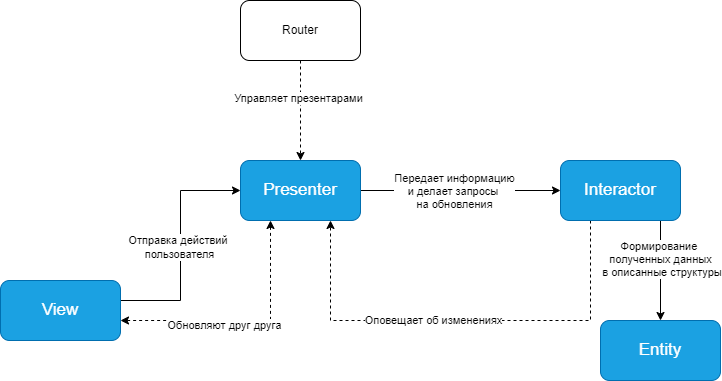

The diagram above was exported from draw.io. Its source (the exported page's mxGraphModel, read from the mxfile embedded in the PNG):
<mxGraphModel dx="1102" dy="865" grid="1" gridSize="10" guides="1" tooltips="1" connect="1" arrows="1" fold="1" page="1" pageScale="1" pageWidth="827" pageHeight="1169" math="0" shadow="0">
  <root>
    <mxCell id="0" />
    <mxCell id="1" parent="0" />
    <mxCell id="FH53yRBcZocDNiwA548k-6" style="edgeStyle=orthogonalEdgeStyle;rounded=0;orthogonalLoop=1;jettySize=auto;html=1;entryX=0;entryY=0.5;entryDx=0;entryDy=0;" parent="1" source="FH53yRBcZocDNiwA548k-1" target="FH53yRBcZocDNiwA548k-2" edge="1">
      <mxGeometry relative="1" as="geometry">
        <Array as="points">
          <mxPoint x="260" y="300" />
          <mxPoint x="260" y="190" />
        </Array>
      </mxGeometry>
    </mxCell>
    <mxCell id="FH53yRBcZocDNiwA548k-7" value="Отправка действий &lt;br&gt;пользователя" style="edgeLabel;html=1;align=center;verticalAlign=middle;resizable=0;points=[];" parent="FH53yRBcZocDNiwA548k-6" vertex="1" connectable="0">
      <mxGeometry x="0.15" y="2" relative="1" as="geometry">
        <mxPoint y="18" as="offset" />
      </mxGeometry>
    </mxCell>
    <mxCell id="FH53yRBcZocDNiwA548k-1" value="View" style="rounded=1;whiteSpace=wrap;html=1;fillColor=#1ba1e2;fontColor=#ffffff;strokeColor=#006EAF;fontSize=17;" parent="1" vertex="1">
      <mxGeometry x="80" y="280" width="120" height="60" as="geometry" />
    </mxCell>
    <mxCell id="FH53yRBcZocDNiwA548k-8" style="edgeStyle=orthogonalEdgeStyle;rounded=0;orthogonalLoop=1;jettySize=auto;html=1;startArrow=classic;startFill=1;dashed=1;exitX=0.25;exitY=1;exitDx=0;exitDy=0;" parent="1" source="FH53yRBcZocDNiwA548k-2" target="FH53yRBcZocDNiwA548k-1" edge="1">
      <mxGeometry relative="1" as="geometry">
        <Array as="points">
          <mxPoint x="350" y="320" />
        </Array>
      </mxGeometry>
    </mxCell>
    <mxCell id="FH53yRBcZocDNiwA548k-9" value="Обновляют друг друга" style="edgeLabel;html=1;align=center;verticalAlign=middle;resizable=0;points=[];" parent="FH53yRBcZocDNiwA548k-8" vertex="1" connectable="0">
      <mxGeometry x="0.1786" y="4" relative="1" as="geometry">
        <mxPoint as="offset" />
      </mxGeometry>
    </mxCell>
    <mxCell id="FH53yRBcZocDNiwA548k-12" style="edgeStyle=orthogonalEdgeStyle;rounded=0;orthogonalLoop=1;jettySize=auto;html=1;entryX=0;entryY=0.5;entryDx=0;entryDy=0;startArrow=none;startFill=0;" parent="1" source="FH53yRBcZocDNiwA548k-2" target="FH53yRBcZocDNiwA548k-3" edge="1">
      <mxGeometry relative="1" as="geometry" />
    </mxCell>
    <mxCell id="FH53yRBcZocDNiwA548k-13" value="Передает информацию&lt;br&gt;и делает запросы &lt;br&gt;на обновления" style="edgeLabel;html=1;align=center;verticalAlign=middle;resizable=0;points=[];" parent="FH53yRBcZocDNiwA548k-12" vertex="1" connectable="0">
      <mxGeometry x="-0.3375" y="2" relative="1" as="geometry">
        <mxPoint x="27" y="2" as="offset" />
      </mxGeometry>
    </mxCell>
    <mxCell id="FH53yRBcZocDNiwA548k-2" value="Presenter" style="rounded=1;whiteSpace=wrap;html=1;fillColor=#1ba1e2;fontColor=#ffffff;strokeColor=#006EAF;fontSize=17;" parent="1" vertex="1">
      <mxGeometry x="320" y="160" width="120" height="60" as="geometry" />
    </mxCell>
    <mxCell id="FH53yRBcZocDNiwA548k-14" style="edgeStyle=orthogonalEdgeStyle;rounded=0;orthogonalLoop=1;jettySize=auto;html=1;entryX=0.5;entryY=0;entryDx=0;entryDy=0;startArrow=none;startFill=0;" parent="1" source="FH53yRBcZocDNiwA548k-3" target="FH53yRBcZocDNiwA548k-4" edge="1">
      <mxGeometry relative="1" as="geometry">
        <Array as="points">
          <mxPoint x="740" y="320" />
        </Array>
      </mxGeometry>
    </mxCell>
    <mxCell id="FH53yRBcZocDNiwA548k-15" value="Формирование &lt;br&gt;полученных данных&lt;br&gt;&amp;nbsp;в описанные структуры" style="edgeLabel;html=1;align=center;verticalAlign=middle;resizable=0;points=[];" parent="FH53yRBcZocDNiwA548k-14" vertex="1" connectable="0">
      <mxGeometry x="-0.24" y="-1" relative="1" as="geometry">
        <mxPoint as="offset" />
      </mxGeometry>
    </mxCell>
    <mxCell id="FH53yRBcZocDNiwA548k-16" style="edgeStyle=orthogonalEdgeStyle;rounded=0;orthogonalLoop=1;jettySize=auto;html=1;exitX=0.25;exitY=1;exitDx=0;exitDy=0;entryX=0.75;entryY=1;entryDx=0;entryDy=0;startArrow=none;startFill=0;dashed=1;" parent="1" source="FH53yRBcZocDNiwA548k-3" target="FH53yRBcZocDNiwA548k-2" edge="1">
      <mxGeometry relative="1" as="geometry">
        <Array as="points">
          <mxPoint x="670" y="320" />
          <mxPoint x="410" y="320" />
        </Array>
      </mxGeometry>
    </mxCell>
    <mxCell id="FH53yRBcZocDNiwA548k-18" value="Оповещает об изменениях" style="edgeLabel;html=1;align=center;verticalAlign=middle;resizable=0;points=[];" parent="FH53yRBcZocDNiwA548k-16" vertex="1" connectable="0">
      <mxGeometry x="0.1217" y="-1" relative="1" as="geometry">
        <mxPoint as="offset" />
      </mxGeometry>
    </mxCell>
    <mxCell id="FH53yRBcZocDNiwA548k-3" value="Interactor" style="rounded=1;whiteSpace=wrap;html=1;fillColor=#1ba1e2;fontColor=#ffffff;strokeColor=#006EAF;fontSize=17;" parent="1" vertex="1">
      <mxGeometry x="640" y="160" width="120" height="60" as="geometry" />
    </mxCell>
    <mxCell id="FH53yRBcZocDNiwA548k-4" value="Entity" style="rounded=1;whiteSpace=wrap;html=1;fillColor=#1ba1e2;fontColor=#ffffff;strokeColor=#006EAF;fontSize=17;" parent="1" vertex="1">
      <mxGeometry x="680" y="320" width="120" height="60" as="geometry" />
    </mxCell>
    <mxCell id="FH53yRBcZocDNiwA548k-10" style="edgeStyle=orthogonalEdgeStyle;rounded=0;orthogonalLoop=1;jettySize=auto;html=1;entryX=0.5;entryY=0;entryDx=0;entryDy=0;dashed=1;startArrow=none;startFill=0;" parent="1" source="FH53yRBcZocDNiwA548k-5" target="FH53yRBcZocDNiwA548k-2" edge="1">
      <mxGeometry relative="1" as="geometry" />
    </mxCell>
    <mxCell id="FH53yRBcZocDNiwA548k-11" value="Управляет презентарами" style="edgeLabel;html=1;align=center;verticalAlign=middle;resizable=0;points=[];" parent="FH53yRBcZocDNiwA548k-10" vertex="1" connectable="0">
      <mxGeometry x="-0.26" y="-3" relative="1" as="geometry">
        <mxPoint as="offset" />
      </mxGeometry>
    </mxCell>
    <mxCell id="FH53yRBcZocDNiwA548k-5" value="Router" style="rounded=1;whiteSpace=wrap;html=1;" parent="1" vertex="1">
      <mxGeometry x="320" width="120" height="60" as="geometry" />
    </mxCell>
  </root>
</mxGraphModel>